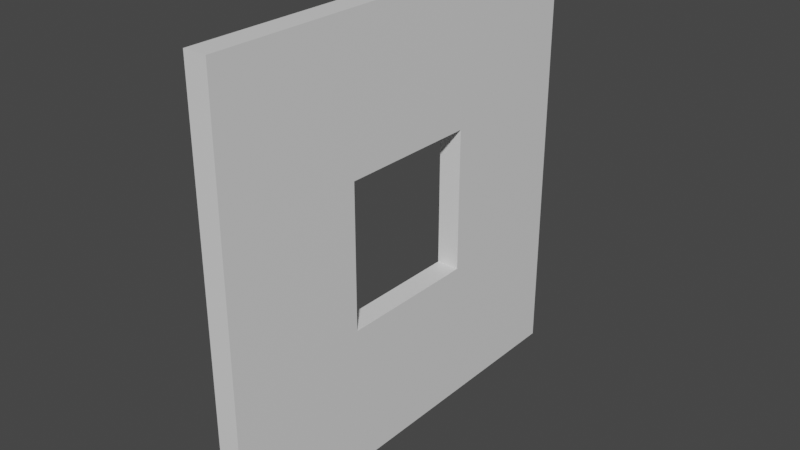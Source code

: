 # Source: Wall_wWindow.blend  (saved by Blender 2.81.16; exported with 4.5.12 LTS)
import bpy
from mathutils import Matrix  # noqa: F401  (used for matrix-valued properties, if any)

bpy.ops.wm.read_factory_settings(use_empty=True)
scene = bpy.context.scene
scene.name = 'Scene'

# ---- collections
col_collection = bpy.data.collections.new('Collection'); scene.collection.children.link(col_collection)

# ---- materials (node trees are filled in below, after node groups)
mat_wall = bpy.data.materials.new('Wall')
mat_wall.use_transparent_shadow = False

# ---- material node trees
mat_wall.use_nodes = True; mat_wall.node_tree.nodes.clear()
_N = mat_wall.node_tree.nodes; _L = mat_wall.node_tree.links
n0 = _N.new('ShaderNodeOutputMaterial'); n0.name = 'Material Output'; n0.location = (300, 300)
n1 = _N.new('ShaderNodeBsdfPrincipled'); n1.name = 'Principled BSDF'; n1.location = (10, 300)
n1.distribution = 'GGX'
n1.subsurface_method = 'BURLEY'
n1.inputs[3].default_value = 1.45
n1.inputs[27].default_value = (0.0, 0.0, 0.0, 1.0)
n1.inputs[28].default_value = 1.0
_L.new(n1.outputs[0], n0.inputs[0])
n0.is_active_output = True

# ---- world
world_world = bpy.data.worlds.new('World'); scene.world = world_world
world_world.use_nodes = True; world_world.node_tree.nodes.clear()
_N = world_world.node_tree.nodes; _L = world_world.node_tree.links
n0 = _N.new('ShaderNodeOutputWorld'); n0.name = 'World Output'; n0.location = (300, 300)
n1 = _N.new('ShaderNodeBackground'); n1.name = 'Background'; n1.location = (10, 300)
n1.inputs[0].default_value = (0.05088, 0.05088, 0.05088, 1.0)
_L.new(n1.outputs[0], n0.inputs[0])
n0.is_active_output = True
world_world.color = (0.05088, 0.05088, 0.05088)
world_world.use_sun_shadow = False
world_world.sun_shadow_jitter_overblur = 0.0

# ---- meshes
me_cube_001 = bpy.data.meshes.new('Cube.001')
me_cube_001.from_pydata([(-0.133, -1.0, 0.0), (-0.133, -1.0, 2.0), (-0.133, 1.0, 0.0), (-0.133, 1.0, 2.0), (0.133, -1.0, 0.0), (0.133, -1.0, 2.0), (0.133, 1.0, 0.0), (0.133, 1.0, 2.0), (-0.133, 0.3333, 0.0), (-0.133, -0.3333, 0.0), (-0.133, -0.3333, 2.0), (-0.133, 0.3333, 2.0), (0.133, -0.3333, 0.0), (0.133, 0.3333, 0.0), (0.133, 0.3333, 2.0), (0.133, -0.3333, 2.0), (-0.133, -1.0, 0.6667), (-0.133, -1.0, 1.333), (-0.133, 1.0, 1.333), (-0.133, 1.0, 0.6667), (0.133, 1.0, 1.333), (0.133, 1.0, 0.6667), (0.133, -1.0, 1.333), (0.133, -1.0, 0.6667), (0.133, 0.3333, 1.333), (0.133, 0.3333, 0.6667), (0.133, -0.3333, 1.333), (0.133, -0.3333, 0.6667), (-0.133, -0.3333, 1.333), (-0.133, -0.3333, 0.6667), (-0.133, 0.3333, 1.333), (-0.133, 0.3333, 0.6667)], [], [(30, 11, 3, 18), (18, 3, 7, 20), (26, 15, 5, 22), (22, 5, 1, 17), (9, 12, 4, 0), (15, 10, 1, 5), (7, 3, 11, 14), (14, 11, 10, 15), (2, 6, 13, 8), (8, 13, 12, 9), (20, 7, 14, 24), (24, 14, 15, 26), (17, 1, 10, 28), (28, 10, 11, 30), (9, 29, 31, 8), (0, 16, 29, 9), (16, 17, 28, 29), (13, 25, 27, 12), (6, 21, 25, 13), (21, 20, 24, 25), (4, 23, 16, 0), (23, 22, 17, 16), (12, 27, 23, 4), (27, 26, 22, 23), (2, 19, 21, 6), (19, 18, 20, 21), (8, 31, 19, 2), (31, 30, 18, 19), (28, 30, 24, 26), (25, 24, 30, 31), (29, 27, 25, 31), (27, 29, 28, 26)])
_uv = me_cube_001.uv_layers.new(name='UVMap')
_uv.uv.foreach_set('vector', [0.6667, 0.1667, 0.5, 0.1667, 0.5, 4.47e-08, 0.6667, 2.98e-08, 0.0665, 0.6667, 0.0665, 0.5, 0.133, 0.5, 0.133, 0.6667, 0.1667, 0.1667, 5.96e-08, 0.1667, 0.0, 1.639e-07, 0.1667, 1.043e-07, 1.49e-08, 0.6667, 0.0, 0.5, 0.0665, 0.5, 0.0665, 0.6667, 0.1995, 0.8333, 0.266, 0.8333, 0.266, 1.0, 0.1995, 1.0, 0.1995, 0.6667, 0.133, 0.6667, 0.133, 0.5, 0.1995, 0.5, 0.1995, 1.0, 0.133, 1.0, 0.133, 0.8333, 0.1995, 0.8333, 0.1995, 0.8333, 0.133, 0.8333, 0.133, 0.6667, 0.1995, 0.6667, 0.1995, 0.5, 0.266, 0.5, 0.266, 0.6667, 0.1995, 0.6667, 0.1995, 0.6667, 0.266, 0.6667, 0.266, 0.8333, 0.1995, 0.8333, 0.1667, 0.5, 2.086e-07, 0.5, 1.788e-07, 0.3333, 0.1667, 0.3333, 0.1667, 0.3333, 1.788e-07, 0.3333, 5.96e-08, 0.1667, 0.1667, 0.1667, 0.6667, 0.5, 0.5, 0.5, 0.5, 0.3333, 0.6667, 0.3333, 0.6667, 0.3333, 0.5, 0.3333, 0.5, 0.1667, 0.6667, 0.1667, 1.0, 0.3333, 0.8333, 0.3333, 0.8333, 0.1667, 1.0, 0.1667, 1.0, 0.5, 0.8333, 0.5, 0.8333, 0.3333, 1.0, 0.3333, 0.8333, 0.5, 0.6667, 0.5, 0.6667, 0.3333, 0.8333, 0.3333, 0.5, 0.3333, 0.3333, 0.3333, 0.3333, 0.1667, 0.5, 0.1667, 0.5, 0.5, 0.3333, 0.5, 0.3333, 0.3333, 0.5, 0.3333, 0.3333, 0.5, 0.1667, 0.5, 0.1667, 0.3333, 0.3333, 0.3333, 4.47e-08, 1.0, 2.98e-08, 0.8333, 0.0665, 0.8333, 0.0665, 1.0, 2.98e-08, 0.8333, 1.49e-08, 0.6667, 0.0665, 0.6667, 0.0665, 0.8333, 0.5, 0.1667, 0.3333, 0.1667, 0.3333, 5.96e-08, 0.5, 0.0, 0.3333, 0.1667, 0.1667, 0.1667, 0.1667, 1.043e-07, 0.3333, 5.96e-08, 0.0665, 1.0, 0.0665, 0.8333, 0.133, 0.8333, 0.133, 1.0, 0.0665, 0.8333, 0.0665, 0.6667, 0.133, 0.6667, 0.133, 0.8333, 1.0, 0.1667, 0.8333, 0.1667, 0.8333, 0.0, 1.0, 0.0, 0.8333, 0.1667, 0.6667, 0.1667, 0.6667, 2.98e-08, 0.8333, 0.0, 0.399, 0.6667, 0.399, 0.5, 0.4655, 0.5, 0.4655, 0.6667, 0.266, 0.6667, 0.266, 0.5, 0.3325, 0.5, 0.3325, 0.6667, 0.4655, 0.5, 0.532, 0.5, 0.532, 0.6667, 0.4655, 0.6667, 0.399, 0.6667, 0.3325, 0.6667, 0.3325, 0.5, 0.399, 0.5])
me_cube_001.materials.append(mat_wall)
me_cube_001.use_remesh_fix_poles = True
me_cube_001.use_remesh_preserve_attributes = False
me_cube_001.use_mirror_vertex_groups = False
me_cube_001.update()

# ---- objects
ob_wall = bpy.data.objects.new('Wall', me_cube_001)

# ---- transforms, parenting, visibility, modifiers, constraints
ob_wall.location = (0.0, 0.0, 0.0)
ob_wall.scale = (1.0, 2.5, 2.5)
ob_wall.lineart.crease_threshold = 0.0

# ---- collection membership
col_collection.objects.link(ob_wall)

# ---- scene / render settings (as saved in the file)
scene.frame_start = 1; scene.frame_end = 250; scene.frame_set(1)
scene.render.engine = 'BLENDER_EEVEE_NEXT'
scene.cycles.use_denoising = False
scene.cycles.samples = 128
scene.cycles.sampling_pattern = 'TABULATED_SOBOL'
scene.cycles.use_adaptive_sampling = False
scene.cycles.use_light_tree = False
scene.view_settings.view_transform = 'Filmic'
bpy.context.view_layer.update()

# ---- added for rendering (the .blend has no active camera and no usable light): camera, sun
cam_auto = bpy.data.cameras.new('AutoCamera')
cam_auto.lens = 50.0
cam_auto.sensor_width = 36.0
cam_auto.clip_end = 1000.0
ob_auto_camera = bpy.data.objects.new('AutoCamera', cam_auto)
scene.collection.objects.link(ob_auto_camera)
ob_auto_camera.location = (6.54695, -7.85634, 7.73756)
ob_auto_camera.rotation_euler = (1.09748, -7.21219e-08, 0.694738)
scene.camera = ob_auto_camera
light_auto_sun = bpy.data.lights.new('AutoSun', 'SUN')
light_auto_sun.energy = 3.0
light_auto_sun.angle = 0.0523599
ob_auto_sun = bpy.data.objects.new('AutoSun', light_auto_sun)
scene.collection.objects.link(ob_auto_sun)
ob_auto_sun.rotation_euler = (0.872665, 0.174533, 0.523599)
bpy.context.view_layer.update()
